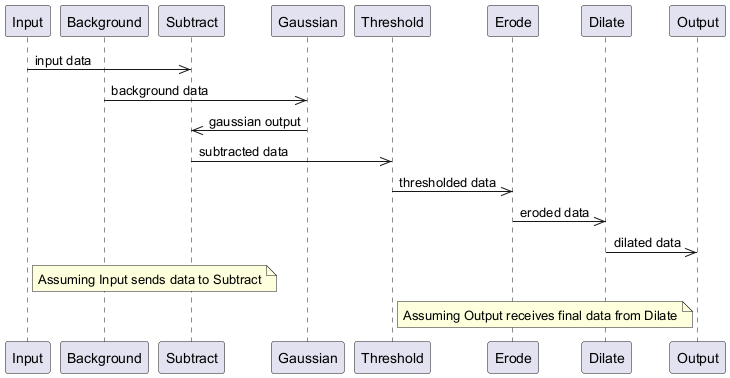

The diagram above was rendered by PlantUML. Its source (embedded in the PNG):
@startuml
participant Input as "Input"
participant Background as "Background"
participant Subtract as "Subtract"
participant Gaussian as "Gaussian"
participant Threshold as "Threshold"
participant Erode as "Erode"
participant Dilate as "Dilate"
participant Output as "Output"

Input ->> Subtract: input data
Background ->> Gaussian: background data
Gaussian ->> Subtract: gaussian output
Subtract ->> Threshold: subtracted data
Threshold ->> Erode: thresholded data
Erode ->> Dilate: eroded data
Dilate ->> Output: dilated data

note right of Input: Assuming Input sends data to Subtract
note left of Output: Assuming Output receives final data from Dilate
@enduml